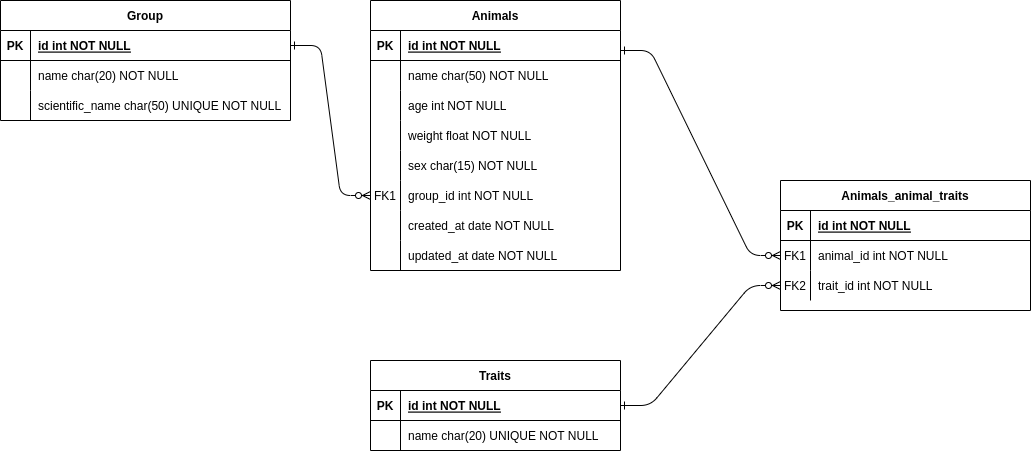

The diagram above was exported from draw.io. Its source (the exported page's mxGraphModel, read from the mxfile embedded in the PNG):
<mxGraphModel dx="931" dy="533" grid="1" gridSize="10" guides="1" tooltips="1" connect="1" arrows="1" fold="1" page="1" pageScale="1" pageWidth="850" pageHeight="1100" math="0" shadow="0" extFonts="Permanent Marker^https://fonts.googleapis.com/css?family=Permanent+Marker">
  <root>
    <mxCell id="0" />
    <mxCell id="1" parent="0" />
    <mxCell id="C-vyLk0tnHw3VtMMgP7b-1" value="" style="edgeStyle=entityRelationEdgeStyle;endArrow=ERzeroToMany;startArrow=ERone;endFill=1;startFill=0;" parent="1" source="C-vyLk0tnHw3VtMMgP7b-24" target="C-vyLk0tnHw3VtMMgP7b-6" edge="1">
      <mxGeometry width="100" height="100" relative="1" as="geometry">
        <mxPoint x="560" y="780" as="sourcePoint" />
        <mxPoint x="660" y="680" as="targetPoint" />
      </mxGeometry>
    </mxCell>
    <mxCell id="C-vyLk0tnHw3VtMMgP7b-2" value="Animals" style="shape=table;startSize=30;container=1;collapsible=1;childLayout=tableLayout;fixedRows=1;rowLines=0;fontStyle=1;align=center;resizeLast=1;strokeColor=default;perimeterSpacing=0;fillColor=default;" parent="1" vertex="1">
      <mxGeometry x="590" y="130" width="250" height="270" as="geometry" />
    </mxCell>
    <mxCell id="C-vyLk0tnHw3VtMMgP7b-3" value="" style="shape=partialRectangle;collapsible=0;dropTarget=0;pointerEvents=0;fillColor=none;points=[[0,0.5],[1,0.5]];portConstraint=eastwest;top=0;left=0;right=0;bottom=1;" parent="C-vyLk0tnHw3VtMMgP7b-2" vertex="1">
      <mxGeometry y="30" width="250" height="30" as="geometry" />
    </mxCell>
    <mxCell id="C-vyLk0tnHw3VtMMgP7b-4" value="PK" style="shape=partialRectangle;overflow=hidden;connectable=0;fillColor=none;top=0;left=0;bottom=0;right=0;fontStyle=1;" parent="C-vyLk0tnHw3VtMMgP7b-3" vertex="1">
      <mxGeometry width="30" height="30" as="geometry">
        <mxRectangle width="30" height="30" as="alternateBounds" />
      </mxGeometry>
    </mxCell>
    <mxCell id="C-vyLk0tnHw3VtMMgP7b-5" value="id int NOT NULL " style="shape=partialRectangle;overflow=hidden;connectable=0;fillColor=none;top=0;left=0;bottom=0;right=0;align=left;spacingLeft=6;fontStyle=5;" parent="C-vyLk0tnHw3VtMMgP7b-3" vertex="1">
      <mxGeometry x="30" width="220" height="30" as="geometry">
        <mxRectangle width="220" height="30" as="alternateBounds" />
      </mxGeometry>
    </mxCell>
    <mxCell id="C-vyLk0tnHw3VtMMgP7b-9" value="" style="shape=partialRectangle;collapsible=0;dropTarget=0;pointerEvents=0;fillColor=none;points=[[0,0.5],[1,0.5]];portConstraint=eastwest;top=0;left=0;right=0;bottom=0;" parent="C-vyLk0tnHw3VtMMgP7b-2" vertex="1">
      <mxGeometry y="60" width="250" height="30" as="geometry" />
    </mxCell>
    <mxCell id="C-vyLk0tnHw3VtMMgP7b-10" value="" style="shape=partialRectangle;overflow=hidden;connectable=0;fillColor=none;top=0;left=0;bottom=0;right=0;" parent="C-vyLk0tnHw3VtMMgP7b-9" vertex="1">
      <mxGeometry width="30" height="30" as="geometry">
        <mxRectangle width="30" height="30" as="alternateBounds" />
      </mxGeometry>
    </mxCell>
    <mxCell id="C-vyLk0tnHw3VtMMgP7b-11" value="name char(50) NOT NULL" style="shape=partialRectangle;overflow=hidden;connectable=0;fillColor=none;top=0;left=0;bottom=0;right=0;align=left;spacingLeft=6;" parent="C-vyLk0tnHw3VtMMgP7b-9" vertex="1">
      <mxGeometry x="30" width="220" height="30" as="geometry">
        <mxRectangle width="220" height="30" as="alternateBounds" />
      </mxGeometry>
    </mxCell>
    <mxCell id="EQI8R3KuiHiQDdbLVCuN-18" style="shape=partialRectangle;collapsible=0;dropTarget=0;pointerEvents=0;fillColor=none;points=[[0,0.5],[1,0.5]];portConstraint=eastwest;top=0;left=0;right=0;bottom=0;" vertex="1" parent="C-vyLk0tnHw3VtMMgP7b-2">
      <mxGeometry y="90" width="250" height="30" as="geometry" />
    </mxCell>
    <mxCell id="EQI8R3KuiHiQDdbLVCuN-19" style="shape=partialRectangle;overflow=hidden;connectable=0;fillColor=none;top=0;left=0;bottom=0;right=0;" vertex="1" parent="EQI8R3KuiHiQDdbLVCuN-18">
      <mxGeometry width="30" height="30" as="geometry">
        <mxRectangle width="30" height="30" as="alternateBounds" />
      </mxGeometry>
    </mxCell>
    <mxCell id="EQI8R3KuiHiQDdbLVCuN-20" style="shape=partialRectangle;overflow=hidden;connectable=0;fillColor=none;top=0;left=0;bottom=0;right=0;align=left;spacingLeft=6;" vertex="1" parent="EQI8R3KuiHiQDdbLVCuN-18">
      <mxGeometry x="30" width="220" height="30" as="geometry">
        <mxRectangle width="220" height="30" as="alternateBounds" />
      </mxGeometry>
    </mxCell>
    <mxCell id="EQI8R3KuiHiQDdbLVCuN-21" style="shape=partialRectangle;collapsible=0;dropTarget=0;pointerEvents=0;fillColor=none;points=[[0,0.5],[1,0.5]];portConstraint=eastwest;top=0;left=0;right=0;bottom=0;" vertex="1" parent="C-vyLk0tnHw3VtMMgP7b-2">
      <mxGeometry y="120" width="250" height="30" as="geometry" />
    </mxCell>
    <mxCell id="EQI8R3KuiHiQDdbLVCuN-22" style="shape=partialRectangle;overflow=hidden;connectable=0;fillColor=none;top=0;left=0;bottom=0;right=0;" vertex="1" parent="EQI8R3KuiHiQDdbLVCuN-21">
      <mxGeometry width="30" height="30" as="geometry">
        <mxRectangle width="30" height="30" as="alternateBounds" />
      </mxGeometry>
    </mxCell>
    <mxCell id="EQI8R3KuiHiQDdbLVCuN-23" style="shape=partialRectangle;overflow=hidden;connectable=0;fillColor=none;top=0;left=0;bottom=0;right=0;align=left;spacingLeft=6;" vertex="1" parent="EQI8R3KuiHiQDdbLVCuN-21">
      <mxGeometry x="30" width="220" height="30" as="geometry">
        <mxRectangle width="220" height="30" as="alternateBounds" />
      </mxGeometry>
    </mxCell>
    <mxCell id="EQI8R3KuiHiQDdbLVCuN-24" style="shape=partialRectangle;collapsible=0;dropTarget=0;pointerEvents=0;fillColor=none;points=[[0,0.5],[1,0.5]];portConstraint=eastwest;top=0;left=0;right=0;bottom=0;" vertex="1" parent="C-vyLk0tnHw3VtMMgP7b-2">
      <mxGeometry y="150" width="250" height="30" as="geometry" />
    </mxCell>
    <mxCell id="EQI8R3KuiHiQDdbLVCuN-25" style="shape=partialRectangle;overflow=hidden;connectable=0;fillColor=none;top=0;left=0;bottom=0;right=0;" vertex="1" parent="EQI8R3KuiHiQDdbLVCuN-24">
      <mxGeometry width="30" height="30" as="geometry">
        <mxRectangle width="30" height="30" as="alternateBounds" />
      </mxGeometry>
    </mxCell>
    <mxCell id="EQI8R3KuiHiQDdbLVCuN-26" style="shape=partialRectangle;overflow=hidden;connectable=0;fillColor=none;top=0;left=0;bottom=0;right=0;align=left;spacingLeft=6;" vertex="1" parent="EQI8R3KuiHiQDdbLVCuN-24">
      <mxGeometry x="30" width="220" height="30" as="geometry">
        <mxRectangle width="220" height="30" as="alternateBounds" />
      </mxGeometry>
    </mxCell>
    <mxCell id="C-vyLk0tnHw3VtMMgP7b-6" value="" style="shape=partialRectangle;collapsible=0;dropTarget=0;pointerEvents=0;fillColor=none;points=[[0,0.5],[1,0.5]];portConstraint=eastwest;top=0;left=0;right=0;bottom=0;" parent="C-vyLk0tnHw3VtMMgP7b-2" vertex="1">
      <mxGeometry y="180" width="250" height="30" as="geometry" />
    </mxCell>
    <mxCell id="C-vyLk0tnHw3VtMMgP7b-7" value="FK1" style="shape=partialRectangle;overflow=hidden;connectable=0;fillColor=none;top=0;left=0;bottom=0;right=0;" parent="C-vyLk0tnHw3VtMMgP7b-6" vertex="1">
      <mxGeometry width="30" height="30" as="geometry">
        <mxRectangle width="30" height="30" as="alternateBounds" />
      </mxGeometry>
    </mxCell>
    <mxCell id="C-vyLk0tnHw3VtMMgP7b-8" value="group_id int NOT NULL" style="shape=partialRectangle;overflow=hidden;connectable=0;fillColor=none;top=0;left=0;bottom=0;right=0;align=left;spacingLeft=6;" parent="C-vyLk0tnHw3VtMMgP7b-6" vertex="1">
      <mxGeometry x="30" width="220" height="30" as="geometry">
        <mxRectangle width="220" height="30" as="alternateBounds" />
      </mxGeometry>
    </mxCell>
    <mxCell id="EQI8R3KuiHiQDdbLVCuN-27" style="shape=partialRectangle;collapsible=0;dropTarget=0;pointerEvents=0;fillColor=none;points=[[0,0.5],[1,0.5]];portConstraint=eastwest;top=0;left=0;right=0;bottom=0;" vertex="1" parent="C-vyLk0tnHw3VtMMgP7b-2">
      <mxGeometry y="210" width="250" height="30" as="geometry" />
    </mxCell>
    <mxCell id="EQI8R3KuiHiQDdbLVCuN-28" style="shape=partialRectangle;overflow=hidden;connectable=0;fillColor=none;top=0;left=0;bottom=0;right=0;" vertex="1" parent="EQI8R3KuiHiQDdbLVCuN-27">
      <mxGeometry width="30" height="30" as="geometry">
        <mxRectangle width="30" height="30" as="alternateBounds" />
      </mxGeometry>
    </mxCell>
    <mxCell id="EQI8R3KuiHiQDdbLVCuN-29" style="shape=partialRectangle;overflow=hidden;connectable=0;fillColor=none;top=0;left=0;bottom=0;right=0;align=left;spacingLeft=6;" vertex="1" parent="EQI8R3KuiHiQDdbLVCuN-27">
      <mxGeometry x="30" width="220" height="30" as="geometry">
        <mxRectangle width="220" height="30" as="alternateBounds" />
      </mxGeometry>
    </mxCell>
    <mxCell id="EQI8R3KuiHiQDdbLVCuN-30" style="shape=partialRectangle;collapsible=0;dropTarget=0;pointerEvents=0;fillColor=none;points=[[0,0.5],[1,0.5]];portConstraint=eastwest;top=0;left=0;right=0;bottom=0;" vertex="1" parent="C-vyLk0tnHw3VtMMgP7b-2">
      <mxGeometry y="240" width="250" height="30" as="geometry" />
    </mxCell>
    <mxCell id="EQI8R3KuiHiQDdbLVCuN-31" style="shape=partialRectangle;overflow=hidden;connectable=0;fillColor=none;top=0;left=0;bottom=0;right=0;" vertex="1" parent="EQI8R3KuiHiQDdbLVCuN-30">
      <mxGeometry width="30" height="30" as="geometry">
        <mxRectangle width="30" height="30" as="alternateBounds" />
      </mxGeometry>
    </mxCell>
    <mxCell id="EQI8R3KuiHiQDdbLVCuN-32" style="shape=partialRectangle;overflow=hidden;connectable=0;fillColor=none;top=0;left=0;bottom=0;right=0;align=left;spacingLeft=6;" vertex="1" parent="EQI8R3KuiHiQDdbLVCuN-30">
      <mxGeometry x="30" width="220" height="30" as="geometry">
        <mxRectangle width="220" height="30" as="alternateBounds" />
      </mxGeometry>
    </mxCell>
    <mxCell id="C-vyLk0tnHw3VtMMgP7b-13" value="Traits" style="shape=table;startSize=30;container=1;collapsible=1;childLayout=tableLayout;fixedRows=1;rowLines=0;fontStyle=1;align=center;resizeLast=1;" parent="1" vertex="1">
      <mxGeometry x="590" y="490" width="250" height="90" as="geometry" />
    </mxCell>
    <mxCell id="C-vyLk0tnHw3VtMMgP7b-14" value="" style="shape=partialRectangle;collapsible=0;dropTarget=0;pointerEvents=0;fillColor=none;points=[[0,0.5],[1,0.5]];portConstraint=eastwest;top=0;left=0;right=0;bottom=1;" parent="C-vyLk0tnHw3VtMMgP7b-13" vertex="1">
      <mxGeometry y="30" width="250" height="30" as="geometry" />
    </mxCell>
    <mxCell id="C-vyLk0tnHw3VtMMgP7b-15" value="PK" style="shape=partialRectangle;overflow=hidden;connectable=0;fillColor=none;top=0;left=0;bottom=0;right=0;fontStyle=1;" parent="C-vyLk0tnHw3VtMMgP7b-14" vertex="1">
      <mxGeometry width="30" height="30" as="geometry">
        <mxRectangle width="30" height="30" as="alternateBounds" />
      </mxGeometry>
    </mxCell>
    <mxCell id="C-vyLk0tnHw3VtMMgP7b-16" value="id int NOT NULL " style="shape=partialRectangle;overflow=hidden;connectable=0;fillColor=none;top=0;left=0;bottom=0;right=0;align=left;spacingLeft=6;fontStyle=5;" parent="C-vyLk0tnHw3VtMMgP7b-14" vertex="1">
      <mxGeometry x="30" width="220" height="30" as="geometry">
        <mxRectangle width="220" height="30" as="alternateBounds" />
      </mxGeometry>
    </mxCell>
    <mxCell id="C-vyLk0tnHw3VtMMgP7b-17" value="" style="shape=partialRectangle;collapsible=0;dropTarget=0;pointerEvents=0;fillColor=none;points=[[0,0.5],[1,0.5]];portConstraint=eastwest;top=0;left=0;right=0;bottom=0;" parent="C-vyLk0tnHw3VtMMgP7b-13" vertex="1">
      <mxGeometry y="60" width="250" height="30" as="geometry" />
    </mxCell>
    <mxCell id="C-vyLk0tnHw3VtMMgP7b-18" value="" style="shape=partialRectangle;overflow=hidden;connectable=0;fillColor=none;top=0;left=0;bottom=0;right=0;" parent="C-vyLk0tnHw3VtMMgP7b-17" vertex="1">
      <mxGeometry width="30" height="30" as="geometry">
        <mxRectangle width="30" height="30" as="alternateBounds" />
      </mxGeometry>
    </mxCell>
    <mxCell id="C-vyLk0tnHw3VtMMgP7b-19" value="name char(20) UNIQUE NOT NULL" style="shape=partialRectangle;overflow=hidden;connectable=0;fillColor=none;top=0;left=0;bottom=0;right=0;align=left;spacingLeft=6;" parent="C-vyLk0tnHw3VtMMgP7b-17" vertex="1">
      <mxGeometry x="30" width="220" height="30" as="geometry">
        <mxRectangle width="220" height="30" as="alternateBounds" />
      </mxGeometry>
    </mxCell>
    <mxCell id="C-vyLk0tnHw3VtMMgP7b-23" value="Group" style="shape=table;startSize=30;container=1;collapsible=1;childLayout=tableLayout;fixedRows=1;rowLines=0;fontStyle=1;align=center;resizeLast=1;" parent="1" vertex="1">
      <mxGeometry x="220" y="130" width="290" height="120" as="geometry" />
    </mxCell>
    <mxCell id="C-vyLk0tnHw3VtMMgP7b-24" value="" style="shape=partialRectangle;collapsible=0;dropTarget=0;pointerEvents=0;fillColor=none;points=[[0,0.5],[1,0.5]];portConstraint=eastwest;top=0;left=0;right=0;bottom=1;" parent="C-vyLk0tnHw3VtMMgP7b-23" vertex="1">
      <mxGeometry y="30" width="290" height="30" as="geometry" />
    </mxCell>
    <mxCell id="C-vyLk0tnHw3VtMMgP7b-25" value="PK" style="shape=partialRectangle;overflow=hidden;connectable=0;fillColor=none;top=0;left=0;bottom=0;right=0;fontStyle=1;" parent="C-vyLk0tnHw3VtMMgP7b-24" vertex="1">
      <mxGeometry width="30" height="30" as="geometry">
        <mxRectangle width="30" height="30" as="alternateBounds" />
      </mxGeometry>
    </mxCell>
    <mxCell id="C-vyLk0tnHw3VtMMgP7b-26" value="id int NOT NULL " style="shape=partialRectangle;overflow=hidden;connectable=0;fillColor=none;top=0;left=0;bottom=0;right=0;align=left;spacingLeft=6;fontStyle=5;" parent="C-vyLk0tnHw3VtMMgP7b-24" vertex="1">
      <mxGeometry x="30" width="260" height="30" as="geometry">
        <mxRectangle width="260" height="30" as="alternateBounds" />
      </mxGeometry>
    </mxCell>
    <mxCell id="C-vyLk0tnHw3VtMMgP7b-27" value="" style="shape=partialRectangle;collapsible=0;dropTarget=0;pointerEvents=0;fillColor=none;points=[[0,0.5],[1,0.5]];portConstraint=eastwest;top=0;left=0;right=0;bottom=0;" parent="C-vyLk0tnHw3VtMMgP7b-23" vertex="1">
      <mxGeometry y="60" width="290" height="30" as="geometry" />
    </mxCell>
    <mxCell id="C-vyLk0tnHw3VtMMgP7b-28" value="" style="shape=partialRectangle;overflow=hidden;connectable=0;fillColor=none;top=0;left=0;bottom=0;right=0;" parent="C-vyLk0tnHw3VtMMgP7b-27" vertex="1">
      <mxGeometry width="30" height="30" as="geometry">
        <mxRectangle width="30" height="30" as="alternateBounds" />
      </mxGeometry>
    </mxCell>
    <mxCell id="C-vyLk0tnHw3VtMMgP7b-29" value="name char(20) NOT NULL" style="shape=partialRectangle;overflow=hidden;connectable=0;fillColor=none;top=0;left=0;bottom=0;right=0;align=left;spacingLeft=6;" parent="C-vyLk0tnHw3VtMMgP7b-27" vertex="1">
      <mxGeometry x="30" width="260" height="30" as="geometry">
        <mxRectangle width="260" height="30" as="alternateBounds" />
      </mxGeometry>
    </mxCell>
    <mxCell id="EQI8R3KuiHiQDdbLVCuN-34" style="shape=partialRectangle;collapsible=0;dropTarget=0;pointerEvents=0;fillColor=none;points=[[0,0.5],[1,0.5]];portConstraint=eastwest;top=0;left=0;right=0;bottom=0;" vertex="1" parent="C-vyLk0tnHw3VtMMgP7b-23">
      <mxGeometry y="90" width="290" height="30" as="geometry" />
    </mxCell>
    <mxCell id="EQI8R3KuiHiQDdbLVCuN-35" style="shape=partialRectangle;overflow=hidden;connectable=0;fillColor=none;top=0;left=0;bottom=0;right=0;" vertex="1" parent="EQI8R3KuiHiQDdbLVCuN-34">
      <mxGeometry width="30" height="30" as="geometry">
        <mxRectangle width="30" height="30" as="alternateBounds" />
      </mxGeometry>
    </mxCell>
    <mxCell id="EQI8R3KuiHiQDdbLVCuN-36" style="shape=partialRectangle;overflow=hidden;connectable=0;fillColor=none;top=0;left=0;bottom=0;right=0;align=left;spacingLeft=6;" vertex="1" parent="EQI8R3KuiHiQDdbLVCuN-34">
      <mxGeometry x="30" width="260" height="30" as="geometry">
        <mxRectangle width="260" height="30" as="alternateBounds" />
      </mxGeometry>
    </mxCell>
    <mxCell id="EQI8R3KuiHiQDdbLVCuN-1" value="Animals_animal_traits" style="shape=table;startSize=30;container=1;collapsible=1;childLayout=tableLayout;fixedRows=1;rowLines=0;fontStyle=1;align=center;resizeLast=1;" vertex="1" parent="1">
      <mxGeometry x="1000" y="310" width="250" height="130" as="geometry" />
    </mxCell>
    <mxCell id="EQI8R3KuiHiQDdbLVCuN-2" value="" style="shape=partialRectangle;collapsible=0;dropTarget=0;pointerEvents=0;fillColor=none;points=[[0,0.5],[1,0.5]];portConstraint=eastwest;top=0;left=0;right=0;bottom=1;" vertex="1" parent="EQI8R3KuiHiQDdbLVCuN-1">
      <mxGeometry y="30" width="250" height="30" as="geometry" />
    </mxCell>
    <mxCell id="EQI8R3KuiHiQDdbLVCuN-3" value="PK" style="shape=partialRectangle;overflow=hidden;connectable=0;fillColor=none;top=0;left=0;bottom=0;right=0;fontStyle=1;" vertex="1" parent="EQI8R3KuiHiQDdbLVCuN-2">
      <mxGeometry width="30" height="30" as="geometry">
        <mxRectangle width="30" height="30" as="alternateBounds" />
      </mxGeometry>
    </mxCell>
    <mxCell id="EQI8R3KuiHiQDdbLVCuN-4" value="id int NOT NULL " style="shape=partialRectangle;overflow=hidden;connectable=0;fillColor=none;top=0;left=0;bottom=0;right=0;align=left;spacingLeft=6;fontStyle=5;" vertex="1" parent="EQI8R3KuiHiQDdbLVCuN-2">
      <mxGeometry x="30" width="220" height="30" as="geometry">
        <mxRectangle width="220" height="30" as="alternateBounds" />
      </mxGeometry>
    </mxCell>
    <mxCell id="EQI8R3KuiHiQDdbLVCuN-5" value="" style="shape=partialRectangle;collapsible=0;dropTarget=0;pointerEvents=0;fillColor=none;points=[[0,0.5],[1,0.5]];portConstraint=eastwest;top=0;left=0;right=0;bottom=0;" vertex="1" parent="EQI8R3KuiHiQDdbLVCuN-1">
      <mxGeometry y="60" width="250" height="30" as="geometry" />
    </mxCell>
    <mxCell id="EQI8R3KuiHiQDdbLVCuN-6" value="FK1" style="shape=partialRectangle;overflow=hidden;connectable=0;fillColor=none;top=0;left=0;bottom=0;right=0;" vertex="1" parent="EQI8R3KuiHiQDdbLVCuN-5">
      <mxGeometry width="30" height="30" as="geometry">
        <mxRectangle width="30" height="30" as="alternateBounds" />
      </mxGeometry>
    </mxCell>
    <mxCell id="EQI8R3KuiHiQDdbLVCuN-7" value="animal_id int NOT NULL" style="shape=partialRectangle;overflow=hidden;connectable=0;fillColor=none;top=0;left=0;bottom=0;right=0;align=left;spacingLeft=6;" vertex="1" parent="EQI8R3KuiHiQDdbLVCuN-5">
      <mxGeometry x="30" width="220" height="30" as="geometry">
        <mxRectangle width="220" height="30" as="alternateBounds" />
      </mxGeometry>
    </mxCell>
    <mxCell id="EQI8R3KuiHiQDdbLVCuN-38" style="shape=partialRectangle;collapsible=0;dropTarget=0;pointerEvents=0;fillColor=none;points=[[0,0.5],[1,0.5]];portConstraint=eastwest;top=0;left=0;right=0;bottom=0;" vertex="1" parent="EQI8R3KuiHiQDdbLVCuN-1">
      <mxGeometry y="90" width="250" height="30" as="geometry" />
    </mxCell>
    <mxCell id="EQI8R3KuiHiQDdbLVCuN-39" value="FK2" style="shape=partialRectangle;overflow=hidden;connectable=0;fillColor=none;top=0;left=0;bottom=0;right=0;" vertex="1" parent="EQI8R3KuiHiQDdbLVCuN-38">
      <mxGeometry width="30" height="30" as="geometry">
        <mxRectangle width="30" height="30" as="alternateBounds" />
      </mxGeometry>
    </mxCell>
    <mxCell id="EQI8R3KuiHiQDdbLVCuN-40" style="shape=partialRectangle;overflow=hidden;connectable=0;fillColor=none;top=0;left=0;bottom=0;right=0;align=left;spacingLeft=6;" vertex="1" parent="EQI8R3KuiHiQDdbLVCuN-38">
      <mxGeometry x="30" width="220" height="30" as="geometry">
        <mxRectangle width="220" height="30" as="alternateBounds" />
      </mxGeometry>
    </mxCell>
    <mxCell id="EQI8R3KuiHiQDdbLVCuN-8" value="sex char(15) NOT NULL" style="shape=partialRectangle;overflow=hidden;connectable=0;fillColor=none;top=0;left=0;bottom=0;right=0;align=left;spacingLeft=6;" vertex="1" parent="1">
      <mxGeometry x="620" y="280" width="220" height="30" as="geometry">
        <mxRectangle width="220" height="30" as="alternateBounds" />
      </mxGeometry>
    </mxCell>
    <mxCell id="EQI8R3KuiHiQDdbLVCuN-9" value="age int NOT NULL" style="shape=partialRectangle;overflow=hidden;connectable=0;fillColor=none;top=0;left=0;bottom=0;right=0;align=left;spacingLeft=6;" vertex="1" parent="1">
      <mxGeometry x="620" y="220" width="220" height="30" as="geometry">
        <mxRectangle width="220" height="30" as="alternateBounds" />
      </mxGeometry>
    </mxCell>
    <mxCell id="EQI8R3KuiHiQDdbLVCuN-10" value="created_at date NOT NULL" style="shape=partialRectangle;overflow=hidden;connectable=0;fillColor=none;top=0;left=0;bottom=0;right=0;align=left;spacingLeft=6;" vertex="1" parent="1">
      <mxGeometry x="620" y="340" width="220" height="30" as="geometry">
        <mxRectangle width="220" height="30" as="alternateBounds" />
      </mxGeometry>
    </mxCell>
    <mxCell id="EQI8R3KuiHiQDdbLVCuN-11" value="weight float NOT NULL" style="shape=partialRectangle;overflow=hidden;connectable=0;fillColor=none;top=0;left=0;bottom=0;right=0;align=left;spacingLeft=6;" vertex="1" parent="1">
      <mxGeometry x="620" y="250" width="220" height="30" as="geometry">
        <mxRectangle width="220" height="30" as="alternateBounds" />
      </mxGeometry>
    </mxCell>
    <mxCell id="EQI8R3KuiHiQDdbLVCuN-33" value="updated_at date NOT NULL" style="shape=partialRectangle;overflow=hidden;connectable=0;fillColor=none;top=0;left=0;bottom=0;right=0;align=left;spacingLeft=6;" vertex="1" parent="1">
      <mxGeometry x="620" y="370" width="220" height="30" as="geometry">
        <mxRectangle width="220" height="30" as="alternateBounds" />
      </mxGeometry>
    </mxCell>
    <mxCell id="EQI8R3KuiHiQDdbLVCuN-37" value="scientific_name char(50) UNIQUE NOT NULL" style="shape=partialRectangle;overflow=hidden;connectable=0;fillColor=none;top=0;left=0;bottom=0;right=0;align=left;spacingLeft=6;" vertex="1" parent="1">
      <mxGeometry x="250" y="220" width="260" height="30" as="geometry">
        <mxRectangle width="220" height="30" as="alternateBounds" />
      </mxGeometry>
    </mxCell>
    <mxCell id="EQI8R3KuiHiQDdbLVCuN-41" value="trait_id int NOT NULL" style="shape=partialRectangle;overflow=hidden;connectable=0;fillColor=none;top=0;left=0;bottom=0;right=0;align=left;spacingLeft=6;" vertex="1" parent="1">
      <mxGeometry x="1030" y="400" width="220" height="30" as="geometry">
        <mxRectangle width="220" height="30" as="alternateBounds" />
      </mxGeometry>
    </mxCell>
    <mxCell id="EQI8R3KuiHiQDdbLVCuN-42" value="" style="edgeStyle=entityRelationEdgeStyle;endArrow=ERzeroToMany;startArrow=ERone;endFill=1;startFill=0;entryX=0;entryY=0.5;entryDx=0;entryDy=0;" edge="1" parent="1" target="EQI8R3KuiHiQDdbLVCuN-5">
      <mxGeometry width="100" height="100" relative="1" as="geometry">
        <mxPoint x="840" y="180" as="sourcePoint" />
        <mxPoint x="920" y="330" as="targetPoint" />
      </mxGeometry>
    </mxCell>
    <mxCell id="EQI8R3KuiHiQDdbLVCuN-43" value="" style="edgeStyle=entityRelationEdgeStyle;endArrow=ERzeroToMany;startArrow=ERone;endFill=1;startFill=0;entryX=0;entryY=0.5;entryDx=0;entryDy=0;exitX=1;exitY=0.5;exitDx=0;exitDy=0;" edge="1" parent="1" source="C-vyLk0tnHw3VtMMgP7b-14" target="EQI8R3KuiHiQDdbLVCuN-38">
      <mxGeometry width="100" height="100" relative="1" as="geometry">
        <mxPoint x="910" y="510" as="sourcePoint" />
        <mxPoint x="1070" y="714.9999999999998" as="targetPoint" />
      </mxGeometry>
    </mxCell>
  </root>
</mxGraphModel>